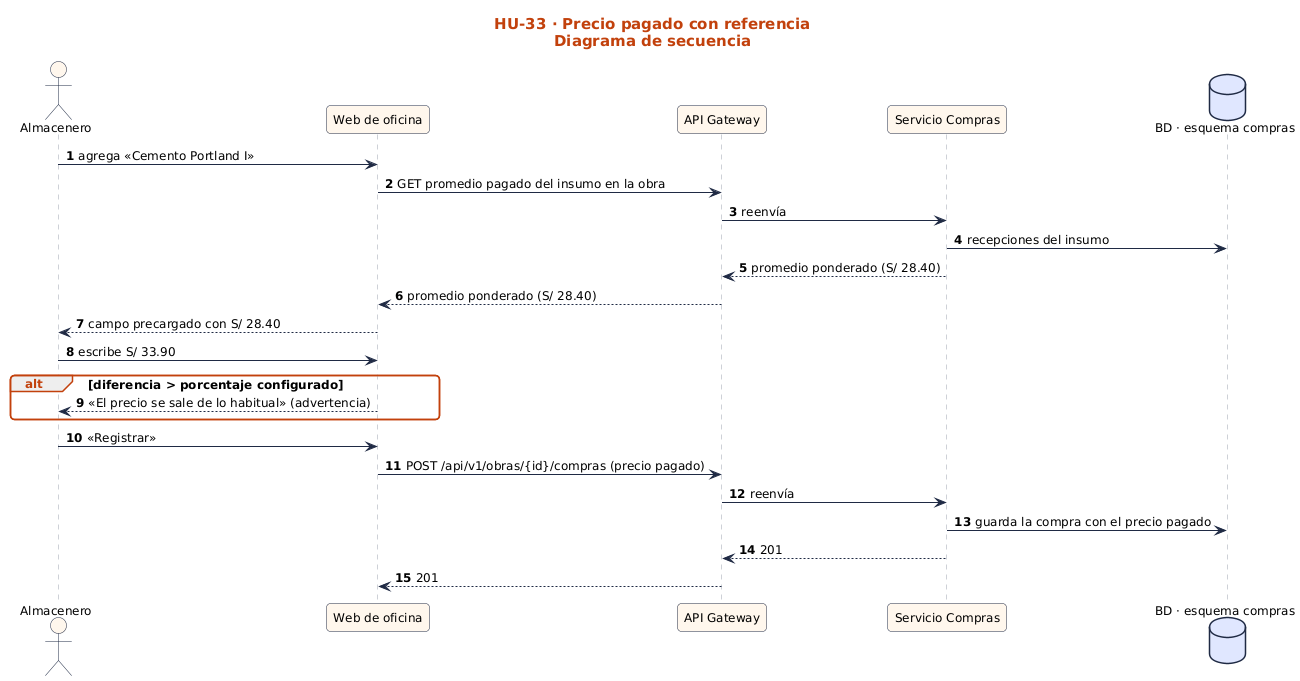

The diagram above was rendered by PlantUML. Its source (embedded in the PNG):
@startuml
!include ../../estilo.iuml
title HU-33 · Precio pagado con referencia\nDiagrama de secuencia
autonumber
actor "Almacenero" as U
participant "Web de oficina" as UI
participant "API Gateway" as GW
participant "Servicio Compras" as SC
database "BD · esquema compras" as BD
U -> UI : agrega «Cemento Portland I»
UI -> GW : GET promedio pagado del insumo en la obra
GW -> SC : reenvía
SC -> BD : recepciones del insumo
SC --> GW : promedio ponderado (S/ 28.40)
GW --> UI : promedio ponderado (S/ 28.40)
UI --> U : campo precargado con S/ 28.40
U -> UI : escribe S/ 33.90
alt diferencia > porcentaje configurado
  UI --> U : «El precio se sale de lo habitual» (advertencia)
end
U -> UI : «Registrar»
UI -> GW : POST /api/v1/obras/{id}/compras (precio pagado)
GW -> SC : reenvía
SC -> BD : guarda la compra con el precio pagado
SC --> GW : 201
GW --> UI : 201
@enduml